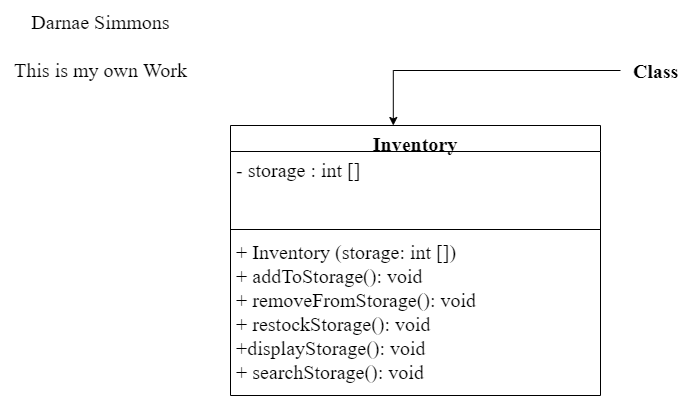

The diagram above was exported from draw.io. Its source (the exported page's mxGraphModel, read from the mxfile embedded in the PNG):
<mxGraphModel dx="782" dy="460" grid="1" gridSize="10" guides="1" tooltips="1" connect="1" arrows="1" fold="1" page="1" pageScale="1" pageWidth="850" pageHeight="1100" math="0" shadow="0">
  <root>
    <mxCell id="0" />
    <mxCell id="1" parent="0" />
    <mxCell id="ULD7eEYDpFVPCu3arS7G-17" value="Inventory&#10;" style="swimlane;fontStyle=1;align=center;verticalAlign=top;childLayout=stackLayout;horizontal=1;startSize=26;horizontalStack=0;resizeParent=1;resizeParentMax=0;resizeLast=0;collapsible=1;marginBottom=0;fontFamily=Times New Roman;fontSize=20;" parent="1" vertex="1">
      <mxGeometry x="250" y="130" width="370" height="270" as="geometry">
        <mxRectangle x="320" y="70" width="120" height="40" as="alternateBounds" />
      </mxGeometry>
    </mxCell>
    <mxCell id="ULD7eEYDpFVPCu3arS7G-18" value="- storage : int []" style="text;strokeColor=none;fillColor=none;align=left;verticalAlign=top;spacingLeft=4;spacingRight=4;overflow=hidden;rotatable=0;points=[[0,0.5],[1,0.5]];portConstraint=eastwest;fontFamily=Times New Roman;fontSize=20;" parent="ULD7eEYDpFVPCu3arS7G-17" vertex="1">
      <mxGeometry y="26" width="370" height="74" as="geometry" />
    </mxCell>
    <mxCell id="ULD7eEYDpFVPCu3arS7G-19" value="" style="line;strokeWidth=1;fillColor=none;align=left;verticalAlign=middle;spacingTop=-1;spacingLeft=3;spacingRight=3;rotatable=0;labelPosition=right;points=[];portConstraint=eastwest;fontFamily=Times New Roman;fontSize=20;" parent="ULD7eEYDpFVPCu3arS7G-17" vertex="1">
      <mxGeometry y="100" width="370" height="8" as="geometry" />
    </mxCell>
    <mxCell id="ULD7eEYDpFVPCu3arS7G-20" value="+ Inventory (storage: int [])&#10;+ addToStorage(): void&#10;+ removeFromStorage(): void&#10;+ restockStorage(): void&#10;+displayStorage(): void&#10;+ searchStorage(): void" style="text;strokeColor=none;fillColor=none;align=left;verticalAlign=top;spacingLeft=4;spacingRight=4;overflow=hidden;rotatable=0;points=[[0,0.5],[1,0.5]];portConstraint=eastwest;fontFamily=Times New Roman;fontSize=20;" parent="ULD7eEYDpFVPCu3arS7G-17" vertex="1">
      <mxGeometry y="108" width="370" height="162" as="geometry" />
    </mxCell>
    <mxCell id="ULD7eEYDpFVPCu3arS7G-21" value="Darnae Simmons&lt;br&gt;&lt;br&gt;This is my own Work" style="text;html=1;align=center;verticalAlign=middle;resizable=0;points=[];autosize=1;strokeColor=none;fillColor=none;fontSize=20;fontFamily=Times New Roman;" parent="1" vertex="1">
      <mxGeometry x="20" y="5" width="200" height="90" as="geometry" />
    </mxCell>
    <mxCell id="ULD7eEYDpFVPCu3arS7G-28" style="edgeStyle=orthogonalEdgeStyle;rounded=0;orthogonalLoop=1;jettySize=auto;html=1;entryX=0.44;entryY=0;entryDx=0;entryDy=0;entryPerimeter=0;fontFamily=Times New Roman;fontSize=20;" parent="1" source="ULD7eEYDpFVPCu3arS7G-22" target="ULD7eEYDpFVPCu3arS7G-17" edge="1">
      <mxGeometry relative="1" as="geometry" />
    </mxCell>
    <mxCell id="ULD7eEYDpFVPCu3arS7G-22" value="&lt;b&gt;Class&lt;/b&gt;" style="text;html=1;align=center;verticalAlign=middle;resizable=0;points=[];autosize=1;strokeColor=none;fillColor=none;fontSize=20;fontFamily=Times New Roman;" parent="1" vertex="1">
      <mxGeometry x="640" y="55" width="70" height="40" as="geometry" />
    </mxCell>
  </root>
</mxGraphModel>